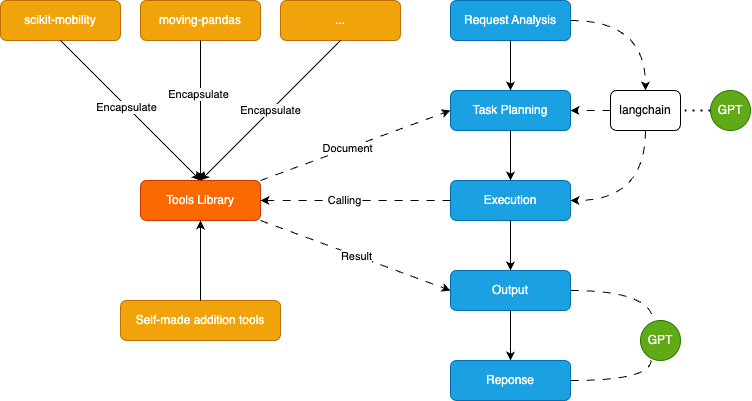

The diagram above was exported from draw.io. Its source (the exported page's mxGraphModel, read from the mxfile embedded in the PNG):
<mxGraphModel dx="939" dy="536" grid="1" gridSize="10" guides="1" tooltips="1" connect="1" arrows="1" fold="1" page="1" pageScale="1" pageWidth="827" pageHeight="1169" math="0" shadow="0">
  <root>
    <mxCell id="WIyWlLk6GJQsqaUBKTNV-0" />
    <mxCell id="WIyWlLk6GJQsqaUBKTNV-1" parent="WIyWlLk6GJQsqaUBKTNV-0" />
    <mxCell id="WIyWlLk6GJQsqaUBKTNV-3" value="scikit-mobility" style="rounded=1;whiteSpace=wrap;html=1;fontSize=12;glass=0;strokeWidth=1;shadow=0;fillColor=#f0a30a;strokeColor=#BD7000;fontColor=#FFFFFF;" parent="WIyWlLk6GJQsqaUBKTNV-1" vertex="1">
      <mxGeometry x="40" y="80" width="120" height="40" as="geometry" />
    </mxCell>
    <mxCell id="WIyWlLk6GJQsqaUBKTNV-7" value="Tools Library" style="rounded=1;whiteSpace=wrap;html=1;fontSize=12;glass=0;strokeWidth=1;shadow=0;fillColor=#fa6800;fontColor=#FFFFFF;strokeColor=#C73500;" parent="WIyWlLk6GJQsqaUBKTNV-1" vertex="1">
      <mxGeometry x="180" y="260" width="120" height="40" as="geometry" />
    </mxCell>
    <mxCell id="XiE7Bm4aYx6HnvnYk2O6-0" value="moving-pandas" style="rounded=1;whiteSpace=wrap;html=1;fontSize=12;glass=0;strokeWidth=1;shadow=0;fillColor=#f0a30a;strokeColor=#BD7000;fontColor=#FFFFFF;" parent="WIyWlLk6GJQsqaUBKTNV-1" vertex="1">
      <mxGeometry x="180" y="80" width="120" height="40" as="geometry" />
    </mxCell>
    <mxCell id="XiE7Bm4aYx6HnvnYk2O6-1" value="..." style="rounded=1;whiteSpace=wrap;html=1;fontSize=12;glass=0;strokeWidth=1;shadow=0;fillColor=#f0a30a;strokeColor=#BD7000;fontColor=#FFFFFF;" parent="WIyWlLk6GJQsqaUBKTNV-1" vertex="1">
      <mxGeometry x="320" y="80" width="120" height="40" as="geometry" />
    </mxCell>
    <mxCell id="XiE7Bm4aYx6HnvnYk2O6-2" value="" style="endArrow=classic;html=1;rounded=0;exitX=0.5;exitY=1;exitDx=0;exitDy=0;entryX=0.5;entryY=0;entryDx=0;entryDy=0;" parent="WIyWlLk6GJQsqaUBKTNV-1" source="WIyWlLk6GJQsqaUBKTNV-3" target="WIyWlLk6GJQsqaUBKTNV-7" edge="1">
      <mxGeometry width="50" height="50" relative="1" as="geometry">
        <mxPoint x="180" y="230" as="sourcePoint" />
        <mxPoint x="230" y="180" as="targetPoint" />
      </mxGeometry>
    </mxCell>
    <mxCell id="XiE7Bm4aYx6HnvnYk2O6-6" value="Encapsulate" style="edgeLabel;html=1;align=center;verticalAlign=middle;resizable=0;points=[];" parent="XiE7Bm4aYx6HnvnYk2O6-2" vertex="1" connectable="0">
      <mxGeometry x="-0.0536" y="-1" relative="1" as="geometry">
        <mxPoint as="offset" />
      </mxGeometry>
    </mxCell>
    <mxCell id="XiE7Bm4aYx6HnvnYk2O6-3" value="" style="endArrow=classic;html=1;rounded=0;exitX=0.5;exitY=1;exitDx=0;exitDy=0;entryX=0.5;entryY=0;entryDx=0;entryDy=0;" parent="WIyWlLk6GJQsqaUBKTNV-1" source="XiE7Bm4aYx6HnvnYk2O6-0" target="WIyWlLk6GJQsqaUBKTNV-7" edge="1">
      <mxGeometry width="50" height="50" relative="1" as="geometry">
        <mxPoint x="180" y="230" as="sourcePoint" />
        <mxPoint x="260" y="190" as="targetPoint" />
      </mxGeometry>
    </mxCell>
    <mxCell id="XiE7Bm4aYx6HnvnYk2O6-5" value="Encapsulate" style="edgeLabel;html=1;align=center;verticalAlign=middle;resizable=0;points=[];" parent="XiE7Bm4aYx6HnvnYk2O6-3" vertex="1" connectable="0">
      <mxGeometry x="-0.2333" y="-2" relative="1" as="geometry">
        <mxPoint as="offset" />
      </mxGeometry>
    </mxCell>
    <mxCell id="XiE7Bm4aYx6HnvnYk2O6-4" value="Encapsulate" style="endArrow=classic;html=1;rounded=0;exitX=0.5;exitY=1;exitDx=0;exitDy=0;entryX=0.5;entryY=0;entryDx=0;entryDy=0;" parent="WIyWlLk6GJQsqaUBKTNV-1" source="XiE7Bm4aYx6HnvnYk2O6-1" target="WIyWlLk6GJQsqaUBKTNV-7" edge="1">
      <mxGeometry width="50" height="50" relative="1" as="geometry">
        <mxPoint x="180" y="230" as="sourcePoint" />
        <mxPoint x="260" y="190" as="targetPoint" />
      </mxGeometry>
    </mxCell>
    <mxCell id="XiE7Bm4aYx6HnvnYk2O6-7" value="Self-made addition tools" style="rounded=1;whiteSpace=wrap;html=1;fontSize=12;glass=0;strokeWidth=1;shadow=0;fillColor=#f0a30a;fontColor=#FFFFFF;strokeColor=#BD7000;" parent="WIyWlLk6GJQsqaUBKTNV-1" vertex="1">
      <mxGeometry x="160" y="380" width="160" height="40" as="geometry" />
    </mxCell>
    <mxCell id="XiE7Bm4aYx6HnvnYk2O6-8" value="" style="endArrow=classic;html=1;rounded=0;exitX=0.5;exitY=0;exitDx=0;exitDy=0;entryX=0.5;entryY=1;entryDx=0;entryDy=0;" parent="WIyWlLk6GJQsqaUBKTNV-1" source="XiE7Bm4aYx6HnvnYk2O6-7" target="WIyWlLk6GJQsqaUBKTNV-7" edge="1">
      <mxGeometry width="50" height="50" relative="1" as="geometry">
        <mxPoint x="210" y="280" as="sourcePoint" />
        <mxPoint x="260" y="230" as="targetPoint" />
      </mxGeometry>
    </mxCell>
    <mxCell id="XiE7Bm4aYx6HnvnYk2O6-9" value="Task Planning" style="rounded=1;whiteSpace=wrap;html=1;fillColor=#1ba1e2;strokeColor=#006EAF;fontColor=#ffffff;" parent="WIyWlLk6GJQsqaUBKTNV-1" vertex="1">
      <mxGeometry x="490" y="170" width="120" height="40" as="geometry" />
    </mxCell>
    <mxCell id="XiE7Bm4aYx6HnvnYk2O6-10" value="" style="endArrow=classic;html=1;rounded=0;exitX=1;exitY=0;exitDx=0;exitDy=0;entryX=0;entryY=0.5;entryDx=0;entryDy=0;dashed=1;dashPattern=8 8;" parent="WIyWlLk6GJQsqaUBKTNV-1" source="WIyWlLk6GJQsqaUBKTNV-7" target="XiE7Bm4aYx6HnvnYk2O6-9" edge="1">
      <mxGeometry width="50" height="50" relative="1" as="geometry">
        <mxPoint x="330" y="220" as="sourcePoint" />
        <mxPoint x="380" y="170" as="targetPoint" />
      </mxGeometry>
    </mxCell>
    <mxCell id="XiE7Bm4aYx6HnvnYk2O6-15" value="Document" style="edgeLabel;html=1;align=center;verticalAlign=middle;resizable=0;points=[];" parent="XiE7Bm4aYx6HnvnYk2O6-10" vertex="1" connectable="0">
      <mxGeometry x="-0.0849" relative="1" as="geometry">
        <mxPoint as="offset" />
      </mxGeometry>
    </mxCell>
    <mxCell id="XiE7Bm4aYx6HnvnYk2O6-41" style="edgeStyle=orthogonalEdgeStyle;orthogonalLoop=1;jettySize=auto;html=1;exitX=1;exitY=0.5;exitDx=0;exitDy=0;entryX=0.5;entryY=0;entryDx=0;entryDy=0;dashed=1;dashPattern=8 8;curved=1;" parent="WIyWlLk6GJQsqaUBKTNV-1" source="XiE7Bm4aYx6HnvnYk2O6-11" target="XiE7Bm4aYx6HnvnYk2O6-38" edge="1">
      <mxGeometry relative="1" as="geometry" />
    </mxCell>
    <mxCell id="XiE7Bm4aYx6HnvnYk2O6-11" value="Request Analysis" style="rounded=1;whiteSpace=wrap;html=1;fillColor=#1ba1e2;strokeColor=#006EAF;fontColor=#ffffff;" parent="WIyWlLk6GJQsqaUBKTNV-1" vertex="1">
      <mxGeometry x="490" y="80" width="120" height="40" as="geometry" />
    </mxCell>
    <mxCell id="XiE7Bm4aYx6HnvnYk2O6-13" value="Execution" style="rounded=1;whiteSpace=wrap;html=1;fillColor=#1ba1e2;strokeColor=#006EAF;fontColor=#ffffff;" parent="WIyWlLk6GJQsqaUBKTNV-1" vertex="1">
      <mxGeometry x="490" y="260" width="120" height="40" as="geometry" />
    </mxCell>
    <mxCell id="XiE7Bm4aYx6HnvnYk2O6-14" value="" style="endArrow=classic;html=1;rounded=0;exitX=0.5;exitY=1;exitDx=0;exitDy=0;entryX=0.5;entryY=0;entryDx=0;entryDy=0;" parent="WIyWlLk6GJQsqaUBKTNV-1" source="XiE7Bm4aYx6HnvnYk2O6-9" target="XiE7Bm4aYx6HnvnYk2O6-13" edge="1">
      <mxGeometry width="50" height="50" relative="1" as="geometry">
        <mxPoint x="330" y="300" as="sourcePoint" />
        <mxPoint x="380" y="250" as="targetPoint" />
      </mxGeometry>
    </mxCell>
    <mxCell id="XiE7Bm4aYx6HnvnYk2O6-16" value="" style="endArrow=classic;html=1;rounded=0;entryX=1;entryY=0.5;entryDx=0;entryDy=0;exitX=0;exitY=0.5;exitDx=0;exitDy=0;dashed=1;dashPattern=8 8;" parent="WIyWlLk6GJQsqaUBKTNV-1" source="XiE7Bm4aYx6HnvnYk2O6-13" target="WIyWlLk6GJQsqaUBKTNV-7" edge="1">
      <mxGeometry width="50" height="50" relative="1" as="geometry">
        <mxPoint x="410" y="350" as="sourcePoint" />
        <mxPoint x="380" y="270" as="targetPoint" />
      </mxGeometry>
    </mxCell>
    <mxCell id="XiE7Bm4aYx6HnvnYk2O6-17" value="Calling" style="edgeLabel;html=1;align=center;verticalAlign=middle;resizable=0;points=[];" parent="XiE7Bm4aYx6HnvnYk2O6-16" vertex="1" connectable="0">
      <mxGeometry x="0.1184" relative="1" as="geometry">
        <mxPoint as="offset" />
      </mxGeometry>
    </mxCell>
    <mxCell id="XiE7Bm4aYx6HnvnYk2O6-35" style="edgeStyle=orthogonalEdgeStyle;rounded=0;orthogonalLoop=1;jettySize=auto;html=1;exitX=0.5;exitY=1;exitDx=0;exitDy=0;entryX=0.5;entryY=0;entryDx=0;entryDy=0;" parent="WIyWlLk6GJQsqaUBKTNV-1" source="XiE7Bm4aYx6HnvnYk2O6-18" target="XiE7Bm4aYx6HnvnYk2O6-34" edge="1">
      <mxGeometry relative="1" as="geometry" />
    </mxCell>
    <mxCell id="XiE7Bm4aYx6HnvnYk2O6-36" style="edgeStyle=orthogonalEdgeStyle;orthogonalLoop=1;jettySize=auto;html=1;exitX=1;exitY=0.5;exitDx=0;exitDy=0;entryX=0.32;entryY=0.046;entryDx=0;entryDy=0;strokeColor=default;curved=1;endArrow=none;endFill=0;dashed=1;dashPattern=8 8;entryPerimeter=0;" parent="WIyWlLk6GJQsqaUBKTNV-1" source="XiE7Bm4aYx6HnvnYk2O6-18" target="XiE7Bm4aYx6HnvnYk2O6-33" edge="1">
      <mxGeometry relative="1" as="geometry">
        <Array as="points">
          <mxPoint x="693" y="370" />
        </Array>
      </mxGeometry>
    </mxCell>
    <mxCell id="XiE7Bm4aYx6HnvnYk2O6-18" value="Output" style="rounded=1;whiteSpace=wrap;html=1;fillColor=#1ba1e2;strokeColor=#006EAF;fontColor=#ffffff;" parent="WIyWlLk6GJQsqaUBKTNV-1" vertex="1">
      <mxGeometry x="490" y="350" width="120" height="40" as="geometry" />
    </mxCell>
    <mxCell id="XiE7Bm4aYx6HnvnYk2O6-19" value="" style="endArrow=classic;html=1;rounded=0;exitX=0.5;exitY=1;exitDx=0;exitDy=0;entryX=0.5;entryY=0;entryDx=0;entryDy=0;" parent="WIyWlLk6GJQsqaUBKTNV-1" source="XiE7Bm4aYx6HnvnYk2O6-13" target="XiE7Bm4aYx6HnvnYk2O6-18" edge="1">
      <mxGeometry width="50" height="50" relative="1" as="geometry">
        <mxPoint x="330" y="360" as="sourcePoint" />
        <mxPoint x="380" y="310" as="targetPoint" />
      </mxGeometry>
    </mxCell>
    <mxCell id="XiE7Bm4aYx6HnvnYk2O6-20" value="" style="endArrow=classic;html=1;rounded=0;exitX=1;exitY=1;exitDx=0;exitDy=0;entryX=0;entryY=0.5;entryDx=0;entryDy=0;dashed=1;dashPattern=8 8;" parent="WIyWlLk6GJQsqaUBKTNV-1" source="WIyWlLk6GJQsqaUBKTNV-7" target="XiE7Bm4aYx6HnvnYk2O6-18" edge="1">
      <mxGeometry width="50" height="50" relative="1" as="geometry">
        <mxPoint x="330" y="360" as="sourcePoint" />
        <mxPoint x="380" y="310" as="targetPoint" />
      </mxGeometry>
    </mxCell>
    <mxCell id="XiE7Bm4aYx6HnvnYk2O6-22" value="Result" style="edgeLabel;html=1;align=center;verticalAlign=middle;resizable=0;points=[];" parent="XiE7Bm4aYx6HnvnYk2O6-20" vertex="1" connectable="0">
      <mxGeometry x="0.0057" relative="1" as="geometry">
        <mxPoint as="offset" />
      </mxGeometry>
    </mxCell>
    <mxCell id="XiE7Bm4aYx6HnvnYk2O6-24" value="GPT" style="ellipse;whiteSpace=wrap;html=1;fillColor=#60a917;strokeColor=#2D7600;fontColor=#ffffff;" parent="WIyWlLk6GJQsqaUBKTNV-1" vertex="1">
      <mxGeometry x="750" y="170" width="40" height="40" as="geometry" />
    </mxCell>
    <mxCell id="XiE7Bm4aYx6HnvnYk2O6-26" value="" style="endArrow=classic;html=1;rounded=0;exitX=0.5;exitY=1;exitDx=0;exitDy=0;entryX=0.5;entryY=0;entryDx=0;entryDy=0;" parent="WIyWlLk6GJQsqaUBKTNV-1" source="XiE7Bm4aYx6HnvnYk2O6-11" target="XiE7Bm4aYx6HnvnYk2O6-9" edge="1">
      <mxGeometry width="50" height="50" relative="1" as="geometry">
        <mxPoint x="550" y="170" as="sourcePoint" />
        <mxPoint x="530" y="270" as="targetPoint" />
      </mxGeometry>
    </mxCell>
    <mxCell id="XiE7Bm4aYx6HnvnYk2O6-33" value="GPT" style="ellipse;whiteSpace=wrap;html=1;fillColor=#60a917;strokeColor=#2D7600;fontColor=#ffffff;" parent="WIyWlLk6GJQsqaUBKTNV-1" vertex="1">
      <mxGeometry x="680" y="400" width="40" height="40" as="geometry" />
    </mxCell>
    <mxCell id="XiE7Bm4aYx6HnvnYk2O6-37" style="edgeStyle=orthogonalEdgeStyle;orthogonalLoop=1;jettySize=auto;html=1;exitX=1;exitY=0.5;exitDx=0;exitDy=0;entryX=0.266;entryY=0.993;entryDx=0;entryDy=0;curved=1;dashed=1;dashPattern=8 8;endArrow=none;endFill=0;entryPerimeter=0;" parent="WIyWlLk6GJQsqaUBKTNV-1" source="XiE7Bm4aYx6HnvnYk2O6-34" target="XiE7Bm4aYx6HnvnYk2O6-33" edge="1">
      <mxGeometry relative="1" as="geometry">
        <Array as="points">
          <mxPoint x="691" y="460" />
        </Array>
      </mxGeometry>
    </mxCell>
    <mxCell id="XiE7Bm4aYx6HnvnYk2O6-34" value="Reponse" style="rounded=1;whiteSpace=wrap;html=1;fillColor=#1ba1e2;strokeColor=#006EAF;fontColor=#ffffff;" parent="WIyWlLk6GJQsqaUBKTNV-1" vertex="1">
      <mxGeometry x="490" y="440" width="120" height="40" as="geometry" />
    </mxCell>
    <mxCell id="XiE7Bm4aYx6HnvnYk2O6-42" style="edgeStyle=orthogonalEdgeStyle;orthogonalLoop=1;jettySize=auto;html=1;exitX=0.5;exitY=1;exitDx=0;exitDy=0;entryX=1;entryY=0.5;entryDx=0;entryDy=0;dashed=1;dashPattern=8 8;curved=1;" parent="WIyWlLk6GJQsqaUBKTNV-1" source="XiE7Bm4aYx6HnvnYk2O6-38" target="XiE7Bm4aYx6HnvnYk2O6-13" edge="1">
      <mxGeometry relative="1" as="geometry" />
    </mxCell>
    <mxCell id="XiE7Bm4aYx6HnvnYk2O6-43" style="edgeStyle=orthogonalEdgeStyle;rounded=0;orthogonalLoop=1;jettySize=auto;html=1;exitX=0;exitY=0.5;exitDx=0;exitDy=0;entryX=1;entryY=0.5;entryDx=0;entryDy=0;dashed=1;dashPattern=8 8;" parent="WIyWlLk6GJQsqaUBKTNV-1" source="XiE7Bm4aYx6HnvnYk2O6-38" target="XiE7Bm4aYx6HnvnYk2O6-9" edge="1">
      <mxGeometry relative="1" as="geometry" />
    </mxCell>
    <mxCell id="XiE7Bm4aYx6HnvnYk2O6-38" value="langchain" style="rounded=1;whiteSpace=wrap;html=1;" parent="WIyWlLk6GJQsqaUBKTNV-1" vertex="1">
      <mxGeometry x="650" y="170" width="70" height="40" as="geometry" />
    </mxCell>
    <mxCell id="XiE7Bm4aYx6HnvnYk2O6-39" value="" style="endArrow=none;dashed=1;html=1;dashPattern=1 3;strokeWidth=2;rounded=0;exitX=0;exitY=0.5;exitDx=0;exitDy=0;entryX=1;entryY=0.5;entryDx=0;entryDy=0;" parent="WIyWlLk6GJQsqaUBKTNV-1" source="XiE7Bm4aYx6HnvnYk2O6-24" target="XiE7Bm4aYx6HnvnYk2O6-38" edge="1">
      <mxGeometry width="50" height="50" relative="1" as="geometry">
        <mxPoint x="430" y="310" as="sourcePoint" />
        <mxPoint x="480" y="260" as="targetPoint" />
      </mxGeometry>
    </mxCell>
  </root>
</mxGraphModel>